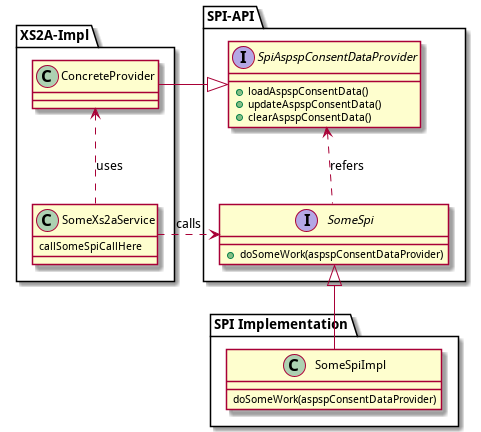

The diagram above was rendered by PlantUML. Its source (embedded in the PNG):
@startuml




package "XS2A-Impl" {

    class ConcreteProvider {

    }

    class SomeXs2aService {
        callSomeSpiCallHere
    }

    ConcreteProvider <.. SomeXs2aService : uses

}

package "SPI-API" {
    interface SpiAspspConsentDataProvider {
        +loadAspspConsentData()
        +updateAspspConsentData()
        +clearAspspConsentData()
    }

    interface SomeSpi {
        +doSomeWork(aspspConsentDataProvider)
    }

    SpiAspspConsentDataProvider <.. SomeSpi : refers
}

ConcreteProvider -|> SpiAspspConsentDataProvider
SomeXs2aService .> SomeSpi : calls

package "SPI Implementation" {
    class SomeSpiImpl {
        doSomeWork(aspspConsentDataProvider)
    }
}

SomeSpi <|-- SomeSpiImpl

@enduml